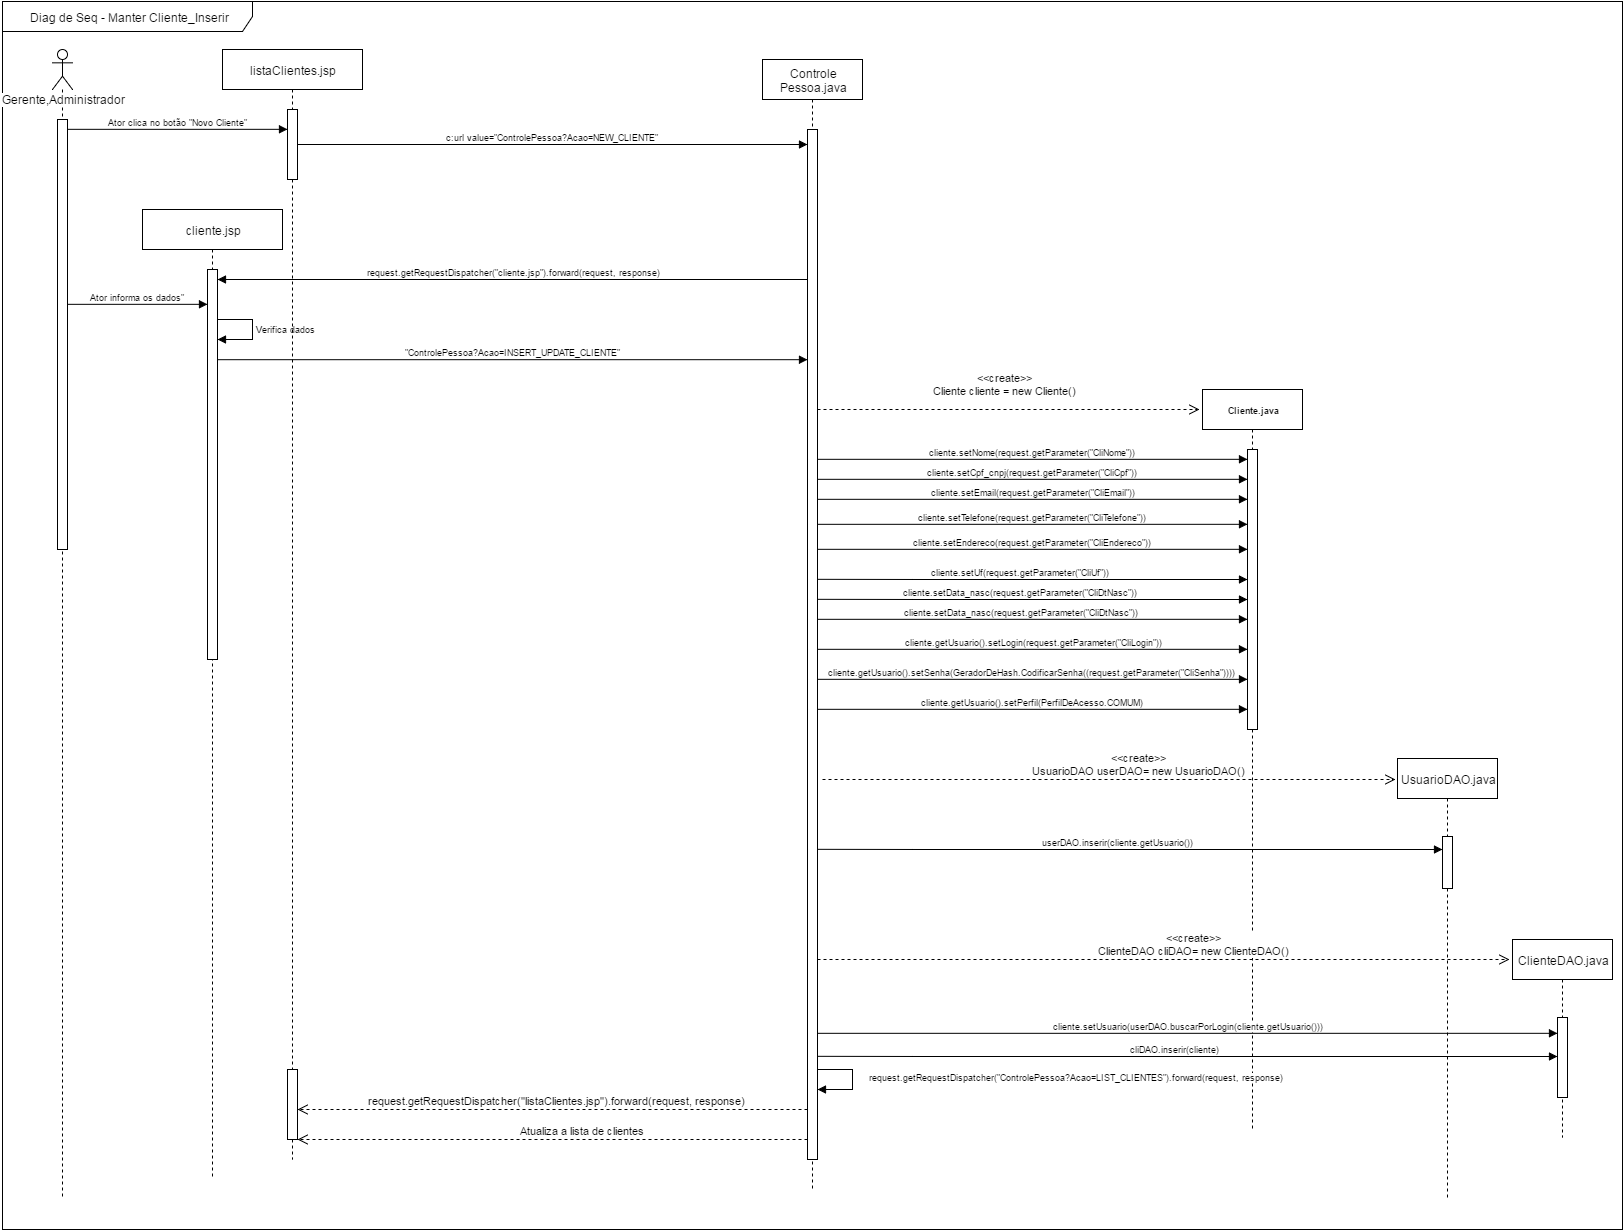

The diagram above was exported from draw.io. Its source (the exported page's mxGraphModel, read from the mxfile embedded in the PNG):
<mxGraphModel dx="880" dy="448" grid="1" gridSize="10" guides="1" tooltips="1" connect="1" arrows="1" fold="1" page="1" pageScale="1" pageWidth="826" pageHeight="1169" background="#ffffff" math="0" shadow="0">
  <root>
    <mxCell id="0" />
    <mxCell id="1" parent="0" />
    <mxCell id="6" value="&lt;div style=&quot;text-align: center&quot;&gt;&lt;span style=&quot;line-height: 1.26&quot;&gt;Diag de Seq - Manter Cliente_Inserir&lt;/span&gt;&lt;/div&gt;" style="shape=umlFrame;whiteSpace=wrap;html=1;width=250;height=30;" parent="1" vertex="1">
      <mxGeometry x="70" y="2" width="1620" height="1228" as="geometry" />
    </mxCell>
    <mxCell id="9" value="Gerente,Administrador" style="shape=umlLifeline;participant=umlActor;perimeter=lifelinePerimeter;whiteSpace=wrap;html=1;container=1;collapsible=0;recursiveResize=0;verticalAlign=top;spacingTop=36;labelBackgroundColor=#ffffff;" parent="1" vertex="1">
      <mxGeometry x="120" y="50" width="20" height="1150" as="geometry" />
    </mxCell>
    <mxCell id="11" value="" style="html=1;points=[];perimeter=orthogonalPerimeter;" parent="9" vertex="1">
      <mxGeometry x="5" y="70" width="10" height="430" as="geometry" />
    </mxCell>
    <mxCell id="10" value="cliente.jsp" style="shape=umlLifeline;perimeter=lifelinePerimeter;whiteSpace=wrap;html=1;container=1;collapsible=0;recursiveResize=0;" parent="1" vertex="1">
      <mxGeometry x="210" y="210" width="140" height="970" as="geometry" />
    </mxCell>
    <mxCell id="13" value="" style="html=1;points=[];perimeter=orthogonalPerimeter;" parent="10" vertex="1">
      <mxGeometry x="65" y="60" width="10" height="390" as="geometry" />
    </mxCell>
    <mxCell id="14" value="Controle&lt;div&gt;Pessoa.java&lt;/div&gt;" style="shape=umlLifeline;perimeter=lifelinePerimeter;whiteSpace=wrap;html=1;container=1;collapsible=0;recursiveResize=0;" parent="1" vertex="1">
      <mxGeometry x="830" y="60" width="100" height="1130" as="geometry" />
    </mxCell>
    <mxCell id="22" value="" style="html=1;points=[];perimeter=orthogonalPerimeter;fontFamily=Helvetica;fontSize=9;" parent="14" vertex="1">
      <mxGeometry x="45" y="70" width="10" height="1030" as="geometry" />
    </mxCell>
    <mxCell id="26" value="Ator clica no botão &quot;Novo Cliente&quot;" style="html=1;verticalAlign=bottom;endArrow=block;shadow=0;strokeColor=#000000;fontFamily=Helvetica;fontSize=9;align=center;" parent="1" target="95" edge="1">
      <mxGeometry width="80" relative="1" as="geometry">
        <mxPoint x="135.26011560693644" y="129.8265895953757" as="sourcePoint" />
        <mxPoint x="340" y="130" as="targetPoint" />
      </mxGeometry>
    </mxCell>
    <mxCell id="28" value="&quot;ControlePessoa?Acao=INSERT_UPDATE_CLIENTE&quot;" style="html=1;verticalAlign=bottom;endArrow=block;shadow=0;strokeColor=#000000;fontFamily=Helvetica;fontSize=9;align=center;" parent="1" target="22" edge="1">
      <mxGeometry width="80" relative="1" as="geometry">
        <mxPoint x="285.1560693641618" y="360.1907514450868" as="sourcePoint" />
        <mxPoint x="665" y="360.1907514450868" as="targetPoint" />
      </mxGeometry>
    </mxCell>
    <mxCell id="29" value="&lt;b&gt;Cliente.java&lt;/b&gt;" style="shape=umlLifeline;perimeter=lifelinePerimeter;whiteSpace=wrap;html=1;container=1;collapsible=0;recursiveResize=0;fontFamily=Helvetica;fontSize=9;" parent="1" vertex="1">
      <mxGeometry x="1270" y="390" width="100" height="740" as="geometry" />
    </mxCell>
    <mxCell id="31" value="" style="html=1;points=[];perimeter=orthogonalPerimeter;fontFamily=Helvetica;fontSize=9;" parent="29" vertex="1">
      <mxGeometry x="45" y="60" width="10" height="280" as="geometry" />
    </mxCell>
    <mxCell id="42" value="cliente.setCpf_cnpj(request.getParameter(&quot;CliCpf&quot;))" style="html=1;verticalAlign=bottom;endArrow=block;shadow=0;strokeColor=#000000;fontFamily=Helvetica;fontSize=9;align=center;" parent="1" target="31" edge="1">
      <mxGeometry x="884.8670520231212" y="479.8150289017342" width="80" as="geometry">
        <mxPoint x="884.8670520231212" y="479.8150289017342" as="sourcePoint" />
        <mxPoint x="1100" y="480" as="targetPoint" />
        <Array as="points" />
      </mxGeometry>
    </mxCell>
    <mxCell id="48" value="ClienteDAO.java" style="shape=umlLifeline;perimeter=lifelinePerimeter;whiteSpace=wrap;html=1;container=1;collapsible=0;recursiveResize=0;" parent="1" vertex="1">
      <mxGeometry x="1580" y="940" width="100" height="198" as="geometry" />
    </mxCell>
    <mxCell id="58" value="" style="html=1;points=[];perimeter=orthogonalPerimeter;" parent="48" vertex="1">
      <mxGeometry x="45" y="78" width="10" height="80" as="geometry" />
    </mxCell>
    <mxCell id="39" value="Verifica&lt;span style=&quot;line-height: 1.26&quot;&gt;&amp;nbsp;dados&lt;/span&gt;" style="edgeStyle=orthogonalEdgeStyle;html=1;align=left;spacingLeft=2;endArrow=block;rounded=0;shadow=0;strokeColor=#000000;fontFamily=Helvetica;fontSize=9;whiteSpace=wrap;" parent="1" edge="1">
      <mxGeometry relative="1" as="geometry">
        <mxPoint x="284.86705202312123" y="319.9884393063585" as="sourcePoint" />
        <Array as="points">
          <mxPoint x="320" y="320" />
          <mxPoint x="320" y="340" />
        </Array>
        <mxPoint x="284.86705202312123" y="339.8728323699422" as="targetPoint" />
      </mxGeometry>
    </mxCell>
    <mxCell id="49" value="&lt;span style=&quot;line-height: 13.8599996566772px&quot;&gt;&amp;lt;&amp;lt;create&amp;gt;&amp;gt;&lt;/span&gt;&lt;div style=&quot;line-height: 13.8599996566772px&quot;&gt;Cliente cliente&lt;span&gt;&amp;nbsp;= new Cliente()&lt;/span&gt;&lt;/div&gt;" style="html=1;verticalAlign=bottom;endArrow=open;dashed=1;endSize=8;" parent="1" edge="1">
      <mxGeometry x="-0.0196" y="10" relative="1" as="geometry">
        <mxPoint x="885" y="410" as="sourcePoint" />
        <mxPoint x="1267" y="410" as="targetPoint" />
        <mxPoint as="offset" />
      </mxGeometry>
    </mxCell>
    <mxCell id="50" value="&amp;nbsp;cliente.setEmail(request.getParameter(&quot;CliEmail&quot;))" style="html=1;verticalAlign=bottom;endArrow=block;shadow=0;strokeColor=#000000;fontFamily=Helvetica;fontSize=9;align=center;" parent="1" target="31" edge="1">
      <mxGeometry x="884.8670520231212" y="499.8150289017342" width="80" as="geometry">
        <mxPoint x="884.8670520231212" y="499.8150289017342" as="sourcePoint" />
        <mxPoint x="1170" y="500" as="targetPoint" />
        <Array as="points" />
      </mxGeometry>
    </mxCell>
    <mxCell id="52" value="cliente.setTelefone(request.getParameter(&quot;CliTelefone&quot;))" style="html=1;verticalAlign=bottom;endArrow=block;shadow=0;strokeColor=#000000;fontFamily=Helvetica;fontSize=9;align=center;" parent="1" target="31" edge="1">
      <mxGeometry x="884.8670520231212" y="524.8150289017342" width="80" as="geometry">
        <mxPoint x="884.8670520231212" y="524.8150289017342" as="sourcePoint" />
        <mxPoint x="1100" y="525" as="targetPoint" />
        <Array as="points" />
      </mxGeometry>
    </mxCell>
    <mxCell id="54" value="cliente.setEndereco(request.getParameter(&quot;CliEndereco&quot;))" style="html=1;verticalAlign=bottom;endArrow=block;shadow=0;strokeColor=#000000;fontFamily=Helvetica;fontSize=9;align=center;" parent="1" target="31" edge="1">
      <mxGeometry x="884.8670520231212" y="549.8150289017342" width="80" as="geometry">
        <mxPoint x="884.8670520231212" y="549.8150289017342" as="sourcePoint" />
        <mxPoint x="1185" y="549.8150289017342" as="targetPoint" />
        <Array as="points" />
      </mxGeometry>
    </mxCell>
    <mxCell id="57" value="&amp;lt;&amp;lt;create&amp;gt;&amp;gt;&lt;div&gt;ClienteDAO cliDAO= new ClienteDAO()&lt;/div&gt;" style="html=1;verticalAlign=bottom;endArrow=open;dashed=1;endSize=8;entryX=-0.03;entryY=0.101;entryPerimeter=0;" parent="1" target="48" edge="1">
      <mxGeometry x="450" y="410" as="geometry">
        <mxPoint x="885" y="960" as="sourcePoint" />
        <mxPoint x="1460" y="960" as="targetPoint" />
        <mxPoint x="30" as="offset" />
      </mxGeometry>
    </mxCell>
    <mxCell id="60" value="cliente.setNome(request.getParameter(&quot;CliNome&quot;))" style="html=1;verticalAlign=bottom;endArrow=block;shadow=0;strokeColor=#000000;fontFamily=Helvetica;fontSize=9;align=center;" parent="1" target="31" edge="1">
      <mxGeometry x="884.8670520231212" y="459.8150289017342" width="80" as="geometry">
        <mxPoint x="884.8670520231212" y="459.8150289017342" as="sourcePoint" />
        <mxPoint x="1100" y="460" as="targetPoint" />
        <Array as="points" />
      </mxGeometry>
    </mxCell>
    <mxCell id="63" value="cliente.setData_nasc(request.getParameter(&quot;CliDtNasc&quot;))" style="html=1;verticalAlign=bottom;endArrow=block;shadow=0;strokeColor=#000000;fontFamily=Helvetica;fontSize=9;align=center;" parent="1" target="31" edge="1">
      <mxGeometry x="450" y="140" width="80" as="geometry">
        <mxPoint x="884.8670520231212" y="599.8150289017342" as="sourcePoint" />
        <mxPoint x="1185" y="600" as="targetPoint" />
        <Array as="points">
          <mxPoint x="990" y="600" />
        </Array>
        <mxPoint x="-12" as="offset" />
      </mxGeometry>
    </mxCell>
    <mxCell id="64" value="cliente.setUf(request.getParameter(&quot;CliUf&quot;))" style="html=1;verticalAlign=bottom;endArrow=block;shadow=0;strokeColor=#000000;fontFamily=Helvetica;fontSize=9;align=center;" parent="1" target="31" edge="1">
      <mxGeometry x="450" y="120" width="80" as="geometry">
        <mxPoint x="884.8670520231212" y="579.8150289017342" as="sourcePoint" />
        <mxPoint x="1185" y="580" as="targetPoint" />
        <Array as="points">
          <mxPoint x="990" y="580" />
        </Array>
        <mxPoint x="-12" as="offset" />
      </mxGeometry>
    </mxCell>
    <mxCell id="65" value="" style="text;html=1;resizable=0;autosize=1;align=left;verticalAlign=top;spacingTop=-4;" parent="1" connectable="0" vertex="1">
      <mxGeometry x="762" y="587" width="50" height="40" as="geometry" />
    </mxCell>
    <mxCell id="66" value="" style="text;html=1;resizable=0;autosize=1;align=left;verticalAlign=top;spacingTop=-4;" parent="1" connectable="0" vertex="1">
      <mxGeometry x="1104" y="673" width="50" height="40" as="geometry" />
    </mxCell>
    <mxCell id="67" value="" style="text;html=1;resizable=0;autosize=1;align=left;verticalAlign=top;spacingTop=-4;" parent="1" connectable="0" vertex="1">
      <mxGeometry x="1073" y="652" width="50" height="40" as="geometry" />
    </mxCell>
    <mxCell id="69" value="cliDAO.inserir(&lt;span&gt;cliente&lt;/span&gt;)" style="html=1;verticalAlign=bottom;endArrow=block;shadow=0;strokeColor=#000000;fontFamily=Helvetica;fontSize=9;align=center;" parent="1" target="58" edge="1">
      <mxGeometry x="450" y="597" width="80" as="geometry">
        <mxPoint x="884.8670520231212" y="1056.8150289017342" as="sourcePoint" />
        <mxPoint x="1505" y="1058" as="targetPoint" />
        <Array as="points">
          <mxPoint x="990" y="1057" />
        </Array>
        <mxPoint x="-12" as="offset" />
      </mxGeometry>
    </mxCell>
    <mxCell id="75" value="Atualiza a lista de clientes" style="html=1;verticalAlign=bottom;endArrow=open;dashed=1;endSize=8;" parent="1" edge="1">
      <mxGeometry x="-60" y="640" as="geometry">
        <mxPoint x="875" y="1140" as="sourcePoint" />
        <mxPoint x="365" y="1140" as="targetPoint" />
        <mxPoint x="30" as="offset" />
      </mxGeometry>
    </mxCell>
    <mxCell id="78" value="UsuarioDAO.java" style="shape=umlLifeline;perimeter=lifelinePerimeter;whiteSpace=wrap;html=1;container=1;collapsible=0;recursiveResize=0;" parent="1" vertex="1">
      <mxGeometry x="1465" y="759" width="100" height="441" as="geometry" />
    </mxCell>
    <mxCell id="79" value="" style="html=1;points=[];perimeter=orthogonalPerimeter;" parent="78" vertex="1">
      <mxGeometry x="45" y="78" width="10" height="52" as="geometry" />
    </mxCell>
    <mxCell id="80" value="&amp;lt;&amp;lt;create&amp;gt;&amp;gt;&lt;div&gt;UsuarioDAO userDAO= new UsuarioDAO()&lt;/div&gt;" style="html=1;verticalAlign=bottom;endArrow=open;dashed=1;endSize=8;entryX=-0.02;entryY=0.048;entryPerimeter=0;" parent="1" target="78" edge="1">
      <mxGeometry x="455" y="230" as="geometry">
        <mxPoint x="890" y="780" as="sourcePoint" />
        <mxPoint x="1450" y="780" as="targetPoint" />
        <mxPoint x="30" as="offset" />
      </mxGeometry>
    </mxCell>
    <mxCell id="85" value="cliente.getUsuario().setSenha(GeradorDeHash.CodificarSenha((request.getParameter(&quot;CliSenha&quot;))))" style="html=1;verticalAlign=bottom;endArrow=block;shadow=0;strokeColor=#000000;fontFamily=Helvetica;fontSize=9;align=center;" parent="1" target="31" edge="1">
      <mxGeometry x="884.8670520231212" y="679.8150289017342" width="80" as="geometry">
        <mxPoint x="884.8670520231212" y="679.8150289017342" as="sourcePoint" />
        <mxPoint x="1184" y="680" as="targetPoint" />
        <Array as="points" />
      </mxGeometry>
    </mxCell>
    <mxCell id="86" value="cliente.getUsuario().setPerfil(PerfilDeAcesso.COMUM)" style="html=1;verticalAlign=bottom;endArrow=block;shadow=0;strokeColor=#000000;fontFamily=Helvetica;fontSize=9;align=center;" parent="1" target="31" edge="1">
      <mxGeometry x="884.8670520231212" y="709.8150289017342" width="80" as="geometry">
        <mxPoint x="884.8670520231212" y="709.8150289017342" as="sourcePoint" />
        <mxPoint x="1186" y="709" as="targetPoint" />
        <Array as="points" />
      </mxGeometry>
    </mxCell>
    <mxCell id="87" value="&amp;nbsp;cliente.getUsuario().setLogin(request.getParameter(&quot;CliLogin&quot;))" style="html=1;verticalAlign=bottom;endArrow=block;shadow=0;strokeColor=#000000;fontFamily=Helvetica;fontSize=9;align=center;" parent="1" target="31" edge="1">
      <mxGeometry x="884.8670520231212" y="649.8150289017342" width="80" as="geometry">
        <mxPoint x="884.8670520231212" y="649.8150289017342" as="sourcePoint" />
        <mxPoint x="1184" y="649" as="targetPoint" />
        <Array as="points" />
      </mxGeometry>
    </mxCell>
    <mxCell id="89" value="userDAO.inserir(cliente.getUsuario())" style="html=1;verticalAlign=bottom;endArrow=block;shadow=0;strokeColor=#000000;fontFamily=Helvetica;fontSize=9;align=center;" parent="1" target="79" edge="1">
      <mxGeometry x="450" y="390" width="80" as="geometry">
        <mxPoint x="884.8670520231212" y="849.8150289017342" as="sourcePoint" />
        <mxPoint x="1460" y="854" as="targetPoint" />
        <Array as="points">
          <mxPoint x="990" y="850" />
        </Array>
        <mxPoint x="-12" as="offset" />
      </mxGeometry>
    </mxCell>
    <mxCell id="92" value="&amp;nbsp;cliente.setUsuario(userDAO.buscarPorLogin(cliente.getUsuario()))" style="html=1;verticalAlign=bottom;endArrow=block;shadow=0;strokeColor=#000000;fontFamily=Helvetica;fontSize=9;align=center;" parent="1" target="58" edge="1">
      <mxGeometry x="884.8670520231212" y="1033.8150289017342" width="80" as="geometry">
        <mxPoint x="884.8670520231212" y="1033.8150289017342" as="sourcePoint" />
        <mxPoint x="1505" y="1033.8150289017342" as="targetPoint" />
        <Array as="points" />
      </mxGeometry>
    </mxCell>
    <mxCell id="94" value="listaClientes.jsp" style="shape=umlLifeline;perimeter=lifelinePerimeter;whiteSpace=wrap;html=1;container=1;collapsible=0;recursiveResize=0;" parent="1" vertex="1">
      <mxGeometry x="290" y="50" width="140" height="1110" as="geometry" />
    </mxCell>
    <mxCell id="95" value="" style="html=1;points=[];perimeter=orthogonalPerimeter;" parent="94" vertex="1">
      <mxGeometry x="65" y="60" width="10" height="70" as="geometry" />
    </mxCell>
    <mxCell id="96" value="c:url value=&quot;ControlePessoa?Acao=NEW_CLIENTE&quot;" style="html=1;verticalAlign=bottom;endArrow=block;shadow=0;strokeColor=#000000;fontFamily=Helvetica;fontSize=9;align=center;" parent="1" source="95" target="22" edge="1">
      <mxGeometry x="385.1560693641618" y="140.1907514450868" width="80" as="geometry">
        <mxPoint x="385.1560693641618" y="140.1907514450868" as="sourcePoint" />
        <mxPoint x="665" y="140.1907514450868" as="targetPoint" />
      </mxGeometry>
    </mxCell>
    <mxCell id="97" value="&amp;nbsp;request.getRequestDispatcher(&quot;cliente.jsp&quot;).forward(request, response)" style="html=1;verticalAlign=bottom;endArrow=block;shadow=0;strokeColor=#000000;fontFamily=Helvetica;fontSize=9;align=center;" parent="1" edge="1">
      <mxGeometry x="395.1560693641618" y="-119.80924855491321" width="80" as="geometry">
        <mxPoint x="875" y="280" as="sourcePoint" />
        <mxPoint x="285" y="280" as="targetPoint" />
      </mxGeometry>
    </mxCell>
    <mxCell id="98" value="Ator informa os dados&quot;" style="html=1;verticalAlign=bottom;endArrow=block;shadow=0;strokeColor=#000000;fontFamily=Helvetica;fontSize=9;align=center;" parent="1" target="13" edge="1">
      <mxGeometry x="135.26011560693644" y="304.8265895953757" width="80" as="geometry">
        <mxPoint x="135.26011560693644" y="304.8265895953757" as="sourcePoint" />
        <mxPoint x="260" y="305" as="targetPoint" />
      </mxGeometry>
    </mxCell>
    <mxCell id="101" value="&amp;nbsp;cliente.setData_nasc(request.getParameter(&quot;CliDtNasc&quot;))" style="html=1;verticalAlign=bottom;endArrow=block;shadow=0;strokeColor=#000000;fontFamily=Helvetica;fontSize=9;align=center;" parent="1" target="31" edge="1">
      <mxGeometry x="450" y="160" width="80" as="geometry">
        <mxPoint x="884.8670520231212" y="619.8150289017342" as="sourcePoint" />
        <mxPoint x="1185" y="620" as="targetPoint" />
        <Array as="points" />
        <mxPoint x="-12" as="offset" />
      </mxGeometry>
    </mxCell>
    <mxCell id="103" value="" style="html=1;points=[];perimeter=orthogonalPerimeter;" parent="1" vertex="1">
      <mxGeometry x="355" y="110" width="10" height="70" as="geometry" />
    </mxCell>
    <mxCell id="104" value="" style="html=1;points=[];perimeter=orthogonalPerimeter;" parent="1" vertex="1">
      <mxGeometry x="355" y="1070" width="10" height="70" as="geometry" />
    </mxCell>
    <mxCell id="105" value="&amp;nbsp; &amp;nbsp;request.getRequestDispatcher(&quot;listaClientes.jsp&quot;).forward(request, response)" style="html=1;verticalAlign=bottom;endArrow=open;dashed=1;endSize=8;" parent="1" edge="1">
      <mxGeometry y="20" as="geometry">
        <mxPoint x="875" y="1110" as="sourcePoint" />
        <mxPoint x="365" y="1110" as="targetPoint" />
        <mxPoint as="offset" />
      </mxGeometry>
    </mxCell>
    <mxCell id="106" value="&lt;span&gt;&amp;nbsp;request.getRequestDispatcher(&quot;ControlePessoa?Acao=LIST_CLIENTES&quot;).forward(request, response)&lt;/span&gt;&lt;br&gt;" style="edgeStyle=orthogonalEdgeStyle;html=1;align=left;spacingLeft=2;endArrow=block;rounded=0;shadow=0;strokeColor=#000000;fontFamily=Helvetica;fontSize=9;whiteSpace=wrap;" parent="1" edge="1">
      <mxGeometry x="250" y="398" as="geometry">
        <mxPoint x="885" y="1070" as="sourcePoint" />
        <Array as="points">
          <mxPoint x="920" y="1070" />
          <mxPoint x="920" y="1090" />
        </Array>
        <mxPoint x="885" y="1090" as="targetPoint" />
        <mxPoint x="45" y="-2" as="offset" />
      </mxGeometry>
    </mxCell>
  </root>
</mxGraphModel>